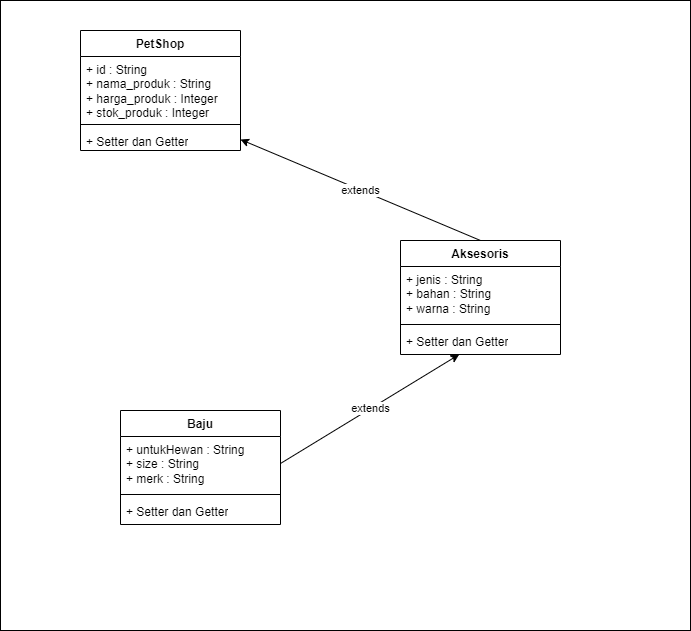

The diagram above was exported from draw.io. Its source (the exported page's mxGraphModel, read from the mxfile embedded in the PNG):
<mxGraphModel dx="1055" dy="776" grid="1" gridSize="10" guides="1" tooltips="1" connect="1" arrows="1" fold="1" page="1" pageScale="1" pageWidth="850" pageHeight="1100" math="0" shadow="0">
  <root>
    <mxCell id="0" />
    <mxCell id="1" parent="0" />
    <mxCell id="10" value="" style="rounded=0;whiteSpace=wrap;html=1;" vertex="1" parent="1">
      <mxGeometry x="80" y="50" width="690" height="630" as="geometry" />
    </mxCell>
    <mxCell id="2" value="PetShop" style="swimlane;fontStyle=1;align=center;verticalAlign=top;childLayout=stackLayout;horizontal=1;startSize=26;horizontalStack=0;resizeParent=1;resizeParentMax=0;resizeLast=0;collapsible=1;marginBottom=0;whiteSpace=wrap;html=1;" vertex="1" parent="1">
      <mxGeometry x="160" y="80" width="160" height="120" as="geometry" />
    </mxCell>
    <mxCell id="3" value="+ id : String&lt;div&gt;+ nama_produk : String&lt;/div&gt;&lt;div&gt;+ harga_produk : Integer&lt;/div&gt;&lt;div&gt;+ stok_produk : Integer&lt;/div&gt;" style="text;strokeColor=none;fillColor=none;align=left;verticalAlign=top;spacingLeft=4;spacingRight=4;overflow=hidden;rotatable=0;points=[[0,0.5],[1,0.5]];portConstraint=eastwest;whiteSpace=wrap;html=1;" vertex="1" parent="2">
      <mxGeometry y="26" width="160" height="64" as="geometry" />
    </mxCell>
    <mxCell id="4" value="" style="line;strokeWidth=1;fillColor=none;align=left;verticalAlign=middle;spacingTop=-1;spacingLeft=3;spacingRight=3;rotatable=0;labelPosition=right;points=[];portConstraint=eastwest;strokeColor=inherit;" vertex="1" parent="2">
      <mxGeometry y="90" width="160" height="8" as="geometry" />
    </mxCell>
    <mxCell id="5" value="+ Setter dan Getter" style="text;strokeColor=none;fillColor=none;align=left;verticalAlign=top;spacingLeft=4;spacingRight=4;overflow=hidden;rotatable=0;points=[[0,0.5],[1,0.5]];portConstraint=eastwest;whiteSpace=wrap;html=1;" vertex="1" parent="2">
      <mxGeometry y="98" width="160" height="22" as="geometry" />
    </mxCell>
    <mxCell id="11" value="extends" style="edgeStyle=none;html=1;exitX=0.5;exitY=0;exitDx=0;exitDy=0;entryX=1;entryY=0.5;entryDx=0;entryDy=0;" edge="1" parent="1" source="6" target="5">
      <mxGeometry relative="1" as="geometry" />
    </mxCell>
    <mxCell id="6" value="Aksesoris" style="swimlane;fontStyle=1;align=center;verticalAlign=top;childLayout=stackLayout;horizontal=1;startSize=26;horizontalStack=0;resizeParent=1;resizeParentMax=0;resizeLast=0;collapsible=1;marginBottom=0;whiteSpace=wrap;html=1;" vertex="1" parent="1">
      <mxGeometry x="480" y="290" width="160" height="114" as="geometry" />
    </mxCell>
    <mxCell id="7" value="+ jenis : String&lt;div&gt;+ bahan : String&lt;/div&gt;&lt;div&gt;+ warna : String&lt;/div&gt;" style="text;strokeColor=none;fillColor=none;align=left;verticalAlign=top;spacingLeft=4;spacingRight=4;overflow=hidden;rotatable=0;points=[[0,0.5],[1,0.5]];portConstraint=eastwest;whiteSpace=wrap;html=1;" vertex="1" parent="6">
      <mxGeometry y="26" width="160" height="54" as="geometry" />
    </mxCell>
    <mxCell id="8" value="" style="line;strokeWidth=1;fillColor=none;align=left;verticalAlign=middle;spacingTop=-1;spacingLeft=3;spacingRight=3;rotatable=0;labelPosition=right;points=[];portConstraint=eastwest;strokeColor=inherit;" vertex="1" parent="6">
      <mxGeometry y="80" width="160" height="8" as="geometry" />
    </mxCell>
    <mxCell id="9" value="+ Setter dan Getter" style="text;strokeColor=none;fillColor=none;align=left;verticalAlign=top;spacingLeft=4;spacingRight=4;overflow=hidden;rotatable=0;points=[[0,0.5],[1,0.5]];portConstraint=eastwest;whiteSpace=wrap;html=1;" vertex="1" parent="6">
      <mxGeometry y="88" width="160" height="26" as="geometry" />
    </mxCell>
    <mxCell id="12" value="Baju" style="swimlane;fontStyle=1;align=center;verticalAlign=top;childLayout=stackLayout;horizontal=1;startSize=26;horizontalStack=0;resizeParent=1;resizeParentMax=0;resizeLast=0;collapsible=1;marginBottom=0;whiteSpace=wrap;html=1;" vertex="1" parent="1">
      <mxGeometry x="200" y="460" width="160" height="114" as="geometry" />
    </mxCell>
    <mxCell id="13" value="+ untukHewan : String&lt;div&gt;+ size : String&lt;/div&gt;&lt;div&gt;+ merk : String&lt;/div&gt;" style="text;strokeColor=none;fillColor=none;align=left;verticalAlign=top;spacingLeft=4;spacingRight=4;overflow=hidden;rotatable=0;points=[[0,0.5],[1,0.5]];portConstraint=eastwest;whiteSpace=wrap;html=1;" vertex="1" parent="12">
      <mxGeometry y="26" width="160" height="54" as="geometry" />
    </mxCell>
    <mxCell id="14" value="" style="line;strokeWidth=1;fillColor=none;align=left;verticalAlign=middle;spacingTop=-1;spacingLeft=3;spacingRight=3;rotatable=0;labelPosition=right;points=[];portConstraint=eastwest;strokeColor=inherit;" vertex="1" parent="12">
      <mxGeometry y="80" width="160" height="8" as="geometry" />
    </mxCell>
    <mxCell id="15" value="+ Setter dan Getter" style="text;strokeColor=none;fillColor=none;align=left;verticalAlign=top;spacingLeft=4;spacingRight=4;overflow=hidden;rotatable=0;points=[[0,0.5],[1,0.5]];portConstraint=eastwest;whiteSpace=wrap;html=1;" vertex="1" parent="12">
      <mxGeometry y="88" width="160" height="26" as="geometry" />
    </mxCell>
    <mxCell id="16" value="extends" style="edgeStyle=none;html=1;exitX=1;exitY=0.5;exitDx=0;exitDy=0;" edge="1" parent="1" source="13" target="9">
      <mxGeometry relative="1" as="geometry" />
    </mxCell>
  </root>
</mxGraphModel>